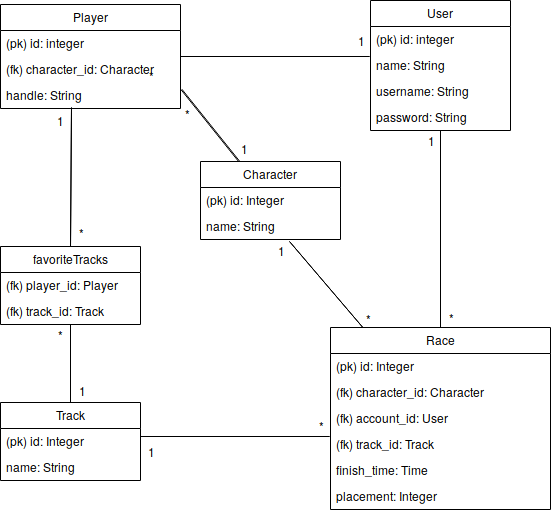

The diagram above was exported from draw.io. Its source (the exported page's mxGraphModel, read from the mxfile embedded in the PNG):
<mxGraphModel dx="1634" dy="1929" grid="1" gridSize="10" guides="1" tooltips="1" connect="1" arrows="1" fold="1" page="1" pageScale="1" pageWidth="827" pageHeight="1169" math="0" shadow="0">
  <root>
    <mxCell id="0" />
    <mxCell id="1" parent="0" />
    <mxCell id="f-R4_waR_xadwxXeJgth-4" style="edgeStyle=none;shape=link;rounded=0;orthogonalLoop=1;jettySize=auto;html=1;entryX=0.5;entryY=0;entryDx=0;entryDy=0;width=0;exitX=0.394;exitY=0.962;exitDx=0;exitDy=0;exitPerimeter=0;" edge="1" parent="1" source="f-R4_waR_xadwxXeJgth-23" target="wnRZguhvd29t18kX1U8y-5">
      <mxGeometry relative="1" as="geometry">
        <mxPoint x="90" y="100" as="sourcePoint" />
      </mxGeometry>
    </mxCell>
    <mxCell id="wnRZguhvd29t18kX1U8y-1" value="Player" style="swimlane;fontStyle=0;childLayout=stackLayout;horizontal=1;startSize=26;fillColor=none;horizontalStack=0;resizeParent=1;resizeParentMax=0;resizeLast=0;collapsible=1;marginBottom=0;" parent="1" vertex="1">
      <mxGeometry x="20" y="-28" width="180" height="104" as="geometry" />
    </mxCell>
    <mxCell id="wnRZguhvd29t18kX1U8y-2" value="(pk) id: integer" style="text;strokeColor=none;fillColor=none;align=left;verticalAlign=top;spacingLeft=4;spacingRight=4;overflow=hidden;rotatable=0;points=[[0,0.5],[1,0.5]];portConstraint=eastwest;" parent="wnRZguhvd29t18kX1U8y-1" vertex="1">
      <mxGeometry y="26" width="180" height="26" as="geometry" />
    </mxCell>
    <mxCell id="wnRZguhvd29t18kX1U8y-3" value="(fk) character_id: Character" style="text;strokeColor=none;fillColor=none;align=left;verticalAlign=top;spacingLeft=4;spacingRight=4;overflow=hidden;rotatable=0;points=[[0,0.5],[1,0.5]];portConstraint=eastwest;" parent="wnRZguhvd29t18kX1U8y-1" vertex="1">
      <mxGeometry y="52" width="180" height="26" as="geometry" />
    </mxCell>
    <mxCell id="f-R4_waR_xadwxXeJgth-23" value="handle: String" style="text;strokeColor=none;fillColor=none;align=left;verticalAlign=top;spacingLeft=4;spacingRight=4;overflow=hidden;rotatable=0;points=[[0,0.5],[1,0.5]];portConstraint=eastwest;" vertex="1" parent="wnRZguhvd29t18kX1U8y-1">
      <mxGeometry y="78" width="180" height="26" as="geometry" />
    </mxCell>
    <mxCell id="wnRZguhvd29t18kX1U8y-5" value="favoriteTracks" style="swimlane;fontStyle=0;childLayout=stackLayout;horizontal=1;startSize=26;fillColor=none;horizontalStack=0;resizeParent=1;resizeParentMax=0;resizeLast=0;collapsible=1;marginBottom=0;" parent="1" vertex="1">
      <mxGeometry x="20" y="214" width="140" height="78" as="geometry" />
    </mxCell>
    <mxCell id="wnRZguhvd29t18kX1U8y-6" value="(fk) player_id: Player" style="text;strokeColor=none;fillColor=none;align=left;verticalAlign=top;spacingLeft=4;spacingRight=4;overflow=hidden;rotatable=0;points=[[0,0.5],[1,0.5]];portConstraint=eastwest;" parent="wnRZguhvd29t18kX1U8y-5" vertex="1">
      <mxGeometry y="26" width="140" height="26" as="geometry" />
    </mxCell>
    <mxCell id="wnRZguhvd29t18kX1U8y-7" value="(fk) track_id: Track" style="text;strokeColor=none;fillColor=none;align=left;verticalAlign=top;spacingLeft=4;spacingRight=4;overflow=hidden;rotatable=0;points=[[0,0.5],[1,0.5]];portConstraint=eastwest;" parent="wnRZguhvd29t18kX1U8y-5" vertex="1">
      <mxGeometry y="52" width="140" height="26" as="geometry" />
    </mxCell>
    <mxCell id="f-R4_waR_xadwxXeJgth-13" style="edgeStyle=none;shape=link;rounded=0;orthogonalLoop=1;jettySize=auto;html=1;entryX=1;entryY=0.5;entryDx=0;entryDy=0;width=0;" edge="1" parent="1">
      <mxGeometry relative="1" as="geometry">
        <mxPoint x="349" y="404" as="sourcePoint" />
        <mxPoint x="160" y="404" as="targetPoint" />
      </mxGeometry>
    </mxCell>
    <mxCell id="wnRZguhvd29t18kX1U8y-9" value="Race" style="swimlane;fontStyle=0;childLayout=stackLayout;horizontal=1;startSize=26;fillColor=none;horizontalStack=0;resizeParent=1;resizeParentMax=0;resizeLast=0;collapsible=1;marginBottom=0;" parent="1" vertex="1">
      <mxGeometry x="350" y="295" width="220" height="182" as="geometry" />
    </mxCell>
    <mxCell id="wnRZguhvd29t18kX1U8y-10" value="(pk) id: Integer" style="text;strokeColor=none;fillColor=none;align=left;verticalAlign=top;spacingLeft=4;spacingRight=4;overflow=hidden;rotatable=0;points=[[0,0.5],[1,0.5]];portConstraint=eastwest;" parent="wnRZguhvd29t18kX1U8y-9" vertex="1">
      <mxGeometry y="26" width="220" height="26" as="geometry" />
    </mxCell>
    <mxCell id="wnRZguhvd29t18kX1U8y-11" value="(fk) character_id: Character" style="text;strokeColor=none;fillColor=none;align=left;verticalAlign=top;spacingLeft=4;spacingRight=4;overflow=hidden;rotatable=0;points=[[0,0.5],[1,0.5]];portConstraint=eastwest;" parent="wnRZguhvd29t18kX1U8y-9" vertex="1">
      <mxGeometry y="52" width="220" height="26" as="geometry" />
    </mxCell>
    <mxCell id="f-R4_waR_xadwxXeJgth-12" value="(fk) account_id: User" style="text;strokeColor=none;fillColor=none;align=left;verticalAlign=top;spacingLeft=4;spacingRight=4;overflow=hidden;rotatable=0;points=[[0,0.5],[1,0.5]];portConstraint=eastwest;" vertex="1" parent="wnRZguhvd29t18kX1U8y-9">
      <mxGeometry y="78" width="220" height="26" as="geometry" />
    </mxCell>
    <mxCell id="wnRZguhvd29t18kX1U8y-12" value="(fk) track_id: Track" style="text;strokeColor=none;fillColor=none;align=left;verticalAlign=top;spacingLeft=4;spacingRight=4;overflow=hidden;rotatable=0;points=[[0,0.5],[1,0.5]];portConstraint=eastwest;" parent="wnRZguhvd29t18kX1U8y-9" vertex="1">
      <mxGeometry y="104" width="220" height="26" as="geometry" />
    </mxCell>
    <mxCell id="wnRZguhvd29t18kX1U8y-21" value="finish_time: Time" style="text;strokeColor=none;fillColor=none;align=left;verticalAlign=top;spacingLeft=4;spacingRight=4;overflow=hidden;rotatable=0;points=[[0,0.5],[1,0.5]];portConstraint=eastwest;" parent="wnRZguhvd29t18kX1U8y-9" vertex="1">
      <mxGeometry y="130" width="220" height="26" as="geometry" />
    </mxCell>
    <mxCell id="wnRZguhvd29t18kX1U8y-23" value="placement: Integer" style="text;strokeColor=none;fillColor=none;align=left;verticalAlign=top;spacingLeft=4;spacingRight=4;overflow=hidden;rotatable=0;points=[[0,0.5],[1,0.5]];portConstraint=eastwest;" parent="wnRZguhvd29t18kX1U8y-9" vertex="1">
      <mxGeometry y="156" width="220" height="26" as="geometry" />
    </mxCell>
    <mxCell id="f-R4_waR_xadwxXeJgth-20" style="edgeStyle=none;shape=link;rounded=0;orthogonalLoop=1;jettySize=auto;html=1;entryX=1.006;entryY=0.269;entryDx=0;entryDy=0;entryPerimeter=0;width=-1;" edge="1" parent="1" source="wnRZguhvd29t18kX1U8y-13" target="f-R4_waR_xadwxXeJgth-23">
      <mxGeometry relative="1" as="geometry" />
    </mxCell>
    <mxCell id="wnRZguhvd29t18kX1U8y-13" value="Character" style="swimlane;fontStyle=0;childLayout=stackLayout;horizontal=1;startSize=26;fillColor=none;horizontalStack=0;resizeParent=1;resizeParentMax=0;resizeLast=0;collapsible=1;marginBottom=0;" parent="1" vertex="1">
      <mxGeometry x="220" y="129" width="140" height="78" as="geometry" />
    </mxCell>
    <mxCell id="wnRZguhvd29t18kX1U8y-14" value="(pk) id: Integer" style="text;strokeColor=none;fillColor=none;align=left;verticalAlign=top;spacingLeft=4;spacingRight=4;overflow=hidden;rotatable=0;points=[[0,0.5],[1,0.5]];portConstraint=eastwest;" parent="wnRZguhvd29t18kX1U8y-13" vertex="1">
      <mxGeometry y="26" width="140" height="26" as="geometry" />
    </mxCell>
    <mxCell id="wnRZguhvd29t18kX1U8y-15" value="name: String" style="text;strokeColor=none;fillColor=none;align=left;verticalAlign=top;spacingLeft=4;spacingRight=4;overflow=hidden;rotatable=0;points=[[0,0.5],[1,0.5]];portConstraint=eastwest;" parent="wnRZguhvd29t18kX1U8y-13" vertex="1">
      <mxGeometry y="52" width="140" height="26" as="geometry" />
    </mxCell>
    <mxCell id="f-R4_waR_xadwxXeJgth-6" style="edgeStyle=none;shape=link;rounded=0;orthogonalLoop=1;jettySize=auto;html=1;entryX=0.5;entryY=1;entryDx=0;entryDy=0;width=0;" edge="1" parent="1" source="wnRZguhvd29t18kX1U8y-17" target="wnRZguhvd29t18kX1U8y-5">
      <mxGeometry relative="1" as="geometry" />
    </mxCell>
    <mxCell id="wnRZguhvd29t18kX1U8y-17" value="Track" style="swimlane;fontStyle=0;childLayout=stackLayout;horizontal=1;startSize=26;fillColor=none;horizontalStack=0;resizeParent=1;resizeParentMax=0;resizeLast=0;collapsible=1;marginBottom=0;" parent="1" vertex="1">
      <mxGeometry x="20" y="370" width="140" height="78" as="geometry" />
    </mxCell>
    <mxCell id="wnRZguhvd29t18kX1U8y-18" value="(pk) id: Integer" style="text;strokeColor=none;fillColor=none;align=left;verticalAlign=top;spacingLeft=4;spacingRight=4;overflow=hidden;rotatable=0;points=[[0,0.5],[1,0.5]];portConstraint=eastwest;" parent="wnRZguhvd29t18kX1U8y-17" vertex="1">
      <mxGeometry y="26" width="140" height="26" as="geometry" />
    </mxCell>
    <mxCell id="wnRZguhvd29t18kX1U8y-19" value="name: String" style="text;strokeColor=none;fillColor=none;align=left;verticalAlign=top;spacingLeft=4;spacingRight=4;overflow=hidden;rotatable=0;points=[[0,0.5],[1,0.5]];portConstraint=eastwest;" parent="wnRZguhvd29t18kX1U8y-17" vertex="1">
      <mxGeometry y="52" width="140" height="26" as="geometry" />
    </mxCell>
    <mxCell id="wnRZguhvd29t18kX1U8y-30" style="edgeStyle=none;shape=link;rounded=0;orthogonalLoop=1;jettySize=auto;html=1;width=0;exitX=0.636;exitY=1.077;exitDx=0;exitDy=0;exitPerimeter=0;" parent="1" source="wnRZguhvd29t18kX1U8y-15" target="wnRZguhvd29t18kX1U8y-9" edge="1">
      <mxGeometry relative="1" as="geometry">
        <mxPoint x="287" y="210" as="sourcePoint" />
      </mxGeometry>
    </mxCell>
    <mxCell id="wnRZguhvd29t18kX1U8y-32" value="*" style="text;html=1;strokeColor=none;fillColor=none;align=center;verticalAlign=middle;whiteSpace=wrap;rounded=0;" parent="1" vertex="1">
      <mxGeometry x="90" y="190" width="20" height="20" as="geometry" />
    </mxCell>
    <mxCell id="wnRZguhvd29t18kX1U8y-33" value="*" style="text;html=1;strokeColor=none;fillColor=none;align=center;verticalAlign=middle;whiteSpace=wrap;rounded=0;" parent="1" vertex="1">
      <mxGeometry x="377" y="276" width="20" height="20" as="geometry" />
    </mxCell>
    <mxCell id="wnRZguhvd29t18kX1U8y-36" value="*" style="text;html=1;strokeColor=none;fillColor=none;align=center;verticalAlign=middle;whiteSpace=wrap;rounded=0;" parent="1" vertex="1">
      <mxGeometry x="460" y="275" width="20" height="20" as="geometry" />
    </mxCell>
    <mxCell id="wnRZguhvd29t18kX1U8y-37" value="1" style="text;html=1;strokeColor=none;fillColor=none;align=center;verticalAlign=middle;whiteSpace=wrap;rounded=0;" parent="1" vertex="1">
      <mxGeometry x="69" y="78" width="20" height="20" as="geometry" />
    </mxCell>
    <mxCell id="wnRZguhvd29t18kX1U8y-38" value="1" style="text;html=1;strokeColor=none;fillColor=none;align=center;verticalAlign=middle;whiteSpace=wrap;rounded=0;" parent="1" vertex="1">
      <mxGeometry x="290" y="208" width="20" height="20" as="geometry" />
    </mxCell>
    <mxCell id="wnRZguhvd29t18kX1U8y-39" value="1" style="text;html=1;strokeColor=none;fillColor=none;align=center;verticalAlign=middle;whiteSpace=wrap;rounded=0;" parent="1" vertex="1">
      <mxGeometry x="440" y="98" width="20" height="20" as="geometry" />
    </mxCell>
    <mxCell id="f-R4_waR_xadwxXeJgth-3" style="edgeStyle=none;shape=link;rounded=0;orthogonalLoop=1;jettySize=auto;html=1;entryX=0.5;entryY=0;entryDx=0;entryDy=0;width=0;" edge="1" parent="1" source="Jnr0PYXrnZMLE5RcMpuc-1" target="wnRZguhvd29t18kX1U8y-9">
      <mxGeometry relative="1" as="geometry" />
    </mxCell>
    <mxCell id="Jnr0PYXrnZMLE5RcMpuc-1" value="User" style="swimlane;fontStyle=0;childLayout=stackLayout;horizontal=1;startSize=26;fillColor=none;horizontalStack=0;resizeParent=1;resizeParentMax=0;resizeLast=0;collapsible=1;marginBottom=0;" parent="1" vertex="1">
      <mxGeometry x="390" y="-32" width="140" height="130" as="geometry" />
    </mxCell>
    <mxCell id="Jnr0PYXrnZMLE5RcMpuc-2" value="(pk) id: integer" style="text;strokeColor=none;fillColor=none;align=left;verticalAlign=top;spacingLeft=4;spacingRight=4;overflow=hidden;rotatable=0;points=[[0,0.5],[1,0.5]];portConstraint=eastwest;" parent="Jnr0PYXrnZMLE5RcMpuc-1" vertex="1">
      <mxGeometry y="26" width="140" height="26" as="geometry" />
    </mxCell>
    <mxCell id="Jnr0PYXrnZMLE5RcMpuc-3" value="name: String" style="text;strokeColor=none;fillColor=none;align=left;verticalAlign=top;spacingLeft=4;spacingRight=4;overflow=hidden;rotatable=0;points=[[0,0.5],[1,0.5]];portConstraint=eastwest;" parent="Jnr0PYXrnZMLE5RcMpuc-1" vertex="1">
      <mxGeometry y="52" width="140" height="26" as="geometry" />
    </mxCell>
    <mxCell id="Jnr0PYXrnZMLE5RcMpuc-5" value="username: String" style="text;strokeColor=none;fillColor=none;align=left;verticalAlign=top;spacingLeft=4;spacingRight=4;overflow=hidden;rotatable=0;points=[[0,0.5],[1,0.5]];portConstraint=eastwest;" parent="Jnr0PYXrnZMLE5RcMpuc-1" vertex="1">
      <mxGeometry y="78" width="140" height="26" as="geometry" />
    </mxCell>
    <mxCell id="Jnr0PYXrnZMLE5RcMpuc-6" value="password: String" style="text;strokeColor=none;fillColor=none;align=left;verticalAlign=top;spacingLeft=4;spacingRight=4;overflow=hidden;rotatable=0;points=[[0,0.5],[1,0.5]];portConstraint=eastwest;" parent="Jnr0PYXrnZMLE5RcMpuc-1" vertex="1">
      <mxGeometry y="104" width="140" height="26" as="geometry" />
    </mxCell>
    <mxCell id="f-R4_waR_xadwxXeJgth-2" style="edgeStyle=none;shape=link;rounded=0;orthogonalLoop=1;jettySize=auto;html=1;entryX=1;entryY=0.5;entryDx=0;entryDy=0;width=0;" edge="1" parent="1" target="wnRZguhvd29t18kX1U8y-1">
      <mxGeometry relative="1" as="geometry">
        <mxPoint x="389" y="24" as="sourcePoint" />
      </mxGeometry>
    </mxCell>
    <mxCell id="f-R4_waR_xadwxXeJgth-7" value="*" style="text;html=1;strokeColor=none;fillColor=none;align=center;verticalAlign=middle;whiteSpace=wrap;rounded=0;" vertex="1" parent="1">
      <mxGeometry x="69" y="292" width="20" height="20" as="geometry" />
    </mxCell>
    <mxCell id="f-R4_waR_xadwxXeJgth-8" value="1" style="text;html=1;strokeColor=none;fillColor=none;align=center;verticalAlign=middle;whiteSpace=wrap;rounded=0;" vertex="1" parent="1">
      <mxGeometry x="91" y="348" width="20" height="20" as="geometry" />
    </mxCell>
    <mxCell id="f-R4_waR_xadwxXeJgth-9" value="*" style="text;html=1;strokeColor=none;fillColor=none;align=center;verticalAlign=middle;whiteSpace=wrap;rounded=0;" vertex="1" parent="1">
      <mxGeometry x="160" y="33" width="20" height="20" as="geometry" />
    </mxCell>
    <mxCell id="f-R4_waR_xadwxXeJgth-11" value="1" style="text;html=1;strokeColor=none;fillColor=none;align=center;verticalAlign=middle;whiteSpace=wrap;rounded=0;" vertex="1" parent="1">
      <mxGeometry x="370" y="-2" width="20" height="20" as="geometry" />
    </mxCell>
    <mxCell id="f-R4_waR_xadwxXeJgth-14" value="1" style="text;html=1;strokeColor=none;fillColor=none;align=center;verticalAlign=middle;whiteSpace=wrap;rounded=0;" vertex="1" parent="1">
      <mxGeometry x="160" y="409" width="20" height="20" as="geometry" />
    </mxCell>
    <mxCell id="f-R4_waR_xadwxXeJgth-15" value="*" style="text;html=1;strokeColor=none;fillColor=none;align=center;verticalAlign=middle;whiteSpace=wrap;rounded=0;" vertex="1" parent="1">
      <mxGeometry x="330" y="383" width="20" height="20" as="geometry" />
    </mxCell>
    <mxCell id="f-R4_waR_xadwxXeJgth-21" value="1" style="text;html=1;strokeColor=none;fillColor=none;align=center;verticalAlign=middle;whiteSpace=wrap;rounded=0;" vertex="1" parent="1">
      <mxGeometry x="253" y="106" width="20" height="20" as="geometry" />
    </mxCell>
    <mxCell id="f-R4_waR_xadwxXeJgth-22" value="*" style="text;html=1;strokeColor=none;fillColor=none;align=center;verticalAlign=middle;whiteSpace=wrap;rounded=0;" vertex="1" parent="1">
      <mxGeometry x="196" y="71" width="20" height="20" as="geometry" />
    </mxCell>
  </root>
</mxGraphModel>